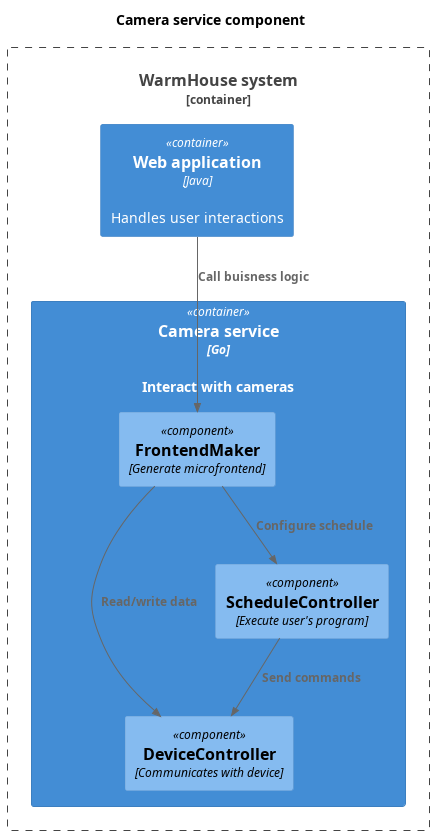

The diagram above was rendered by PlantUML. Its source (embedded in the PNG):
@startuml WarmHouse_component_camera

title Camera service component

top to bottom direction

!includeurl https://raw.githubusercontent.com/RicardoNiepel/C4-PlantUML/master/C4_Component.puml

Container_Boundary(WarmHouseSystem, "WarmHouse system") {
    Container(WebApp, "Web application", "Java", "Handles user interactions")
    Container(CameraService, "Camera service", "Go", "Interact with cameras")
}

Container(CameraService, "Camera service", "Go") {
    Component(FrontMaker, "FrontendMaker", "Generate microfrontend")
    Component(DeviceController, "DeviceController", "Communicates with device")
    Component(ScheduleController, "ScheduleController", "Execute user's program")
}

Rel(WebApp, FrontMaker, "Call buisness logic")
Rel(FrontMaker, DeviceController, "Read/write data")
Rel(FrontMaker, ScheduleController, "Configure schedule")
Rel(ScheduleController, DeviceController, "Send commands")

@enduml